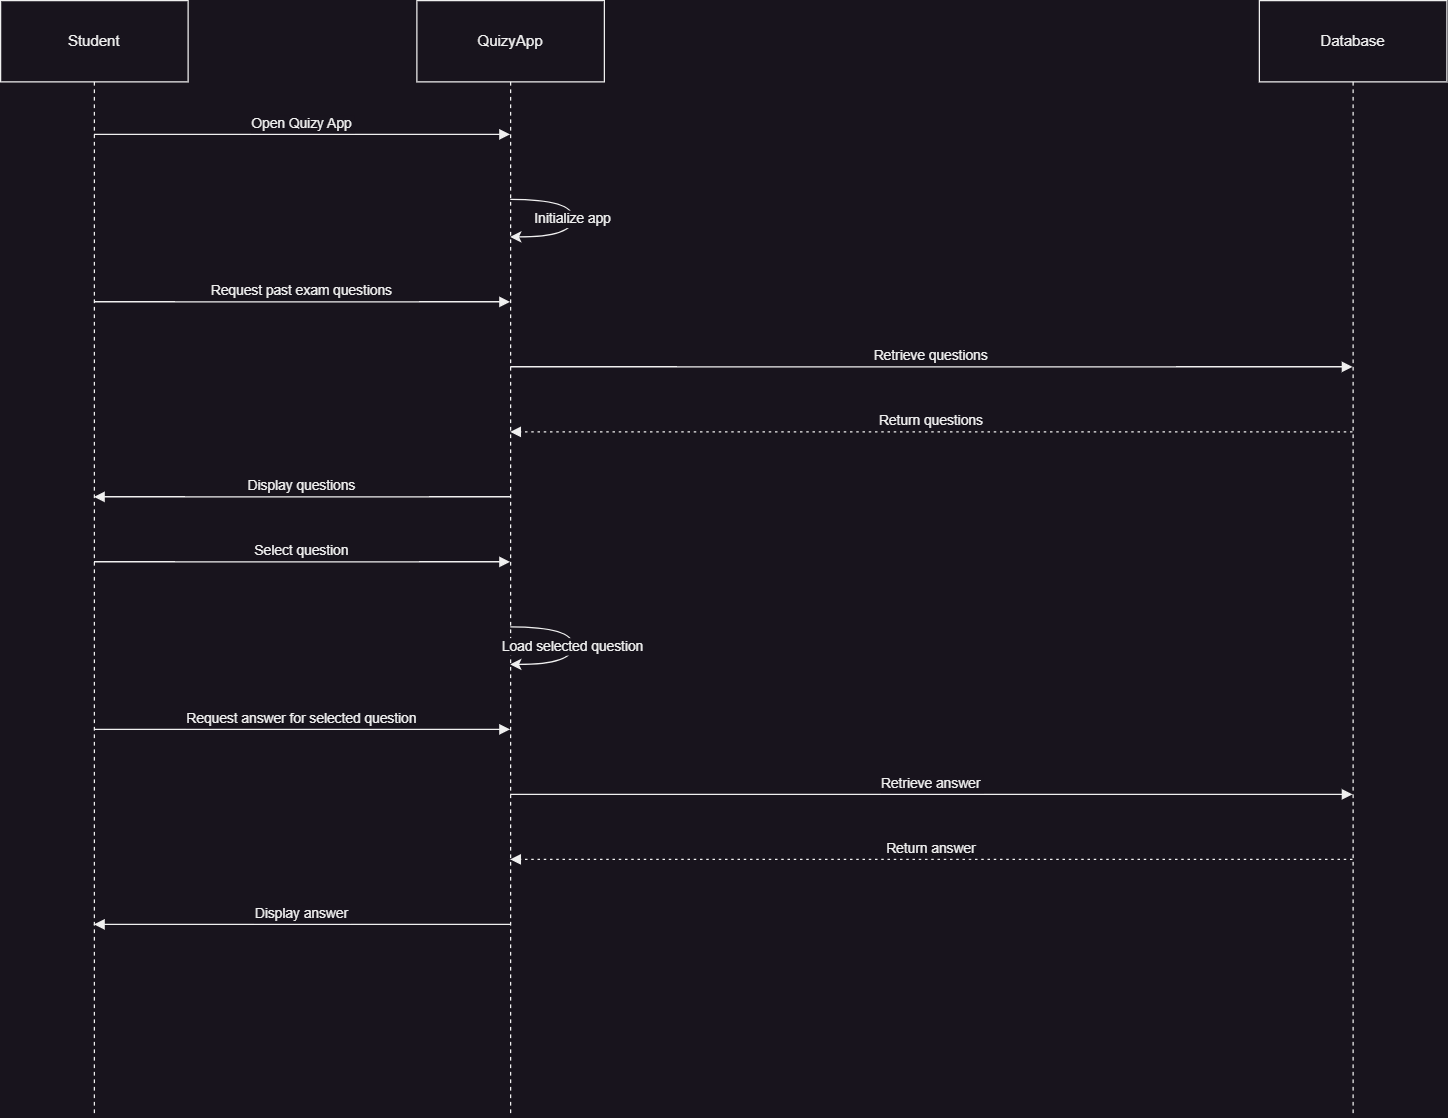

The diagram above was exported from draw.io. Its source (the exported page's mxGraphModel, read from the mxfile embedded in the PNG):
<mxGraphModel dx="1253" dy="590" grid="1" gridSize="10" guides="1" tooltips="1" connect="1" arrows="1" fold="1" page="1" pageScale="1" pageWidth="850" pageHeight="1100" math="0" shadow="0">
  <root>
    <mxCell id="0" />
    <mxCell id="1" parent="0" />
    <mxCell id="VUv0MKSqit44WzUOTnuB-173" value="Student" style="shape=umlLifeline;perimeter=lifelinePerimeter;whiteSpace=wrap;container=1;dropTarget=0;collapsible=0;recursiveResize=0;outlineConnect=0;portConstraint=eastwest;newEdgeStyle={&quot;edgeStyle&quot;:&quot;elbowEdgeStyle&quot;,&quot;elbow&quot;:&quot;vertical&quot;,&quot;curved&quot;:0,&quot;rounded&quot;:0};size=65;" vertex="1" parent="1">
      <mxGeometry x="20" y="60" width="150" height="893" as="geometry" />
    </mxCell>
    <mxCell id="VUv0MKSqit44WzUOTnuB-174" value="QuizyApp" style="shape=umlLifeline;perimeter=lifelinePerimeter;whiteSpace=wrap;container=1;dropTarget=0;collapsible=0;recursiveResize=0;outlineConnect=0;portConstraint=eastwest;newEdgeStyle={&quot;edgeStyle&quot;:&quot;elbowEdgeStyle&quot;,&quot;elbow&quot;:&quot;vertical&quot;,&quot;curved&quot;:0,&quot;rounded&quot;:0};size=65;" vertex="1" parent="1">
      <mxGeometry x="353" y="60" width="150" height="893" as="geometry" />
    </mxCell>
    <mxCell id="VUv0MKSqit44WzUOTnuB-175" value="Database" style="shape=umlLifeline;perimeter=lifelinePerimeter;whiteSpace=wrap;container=1;dropTarget=0;collapsible=0;recursiveResize=0;outlineConnect=0;portConstraint=eastwest;newEdgeStyle={&quot;edgeStyle&quot;:&quot;elbowEdgeStyle&quot;,&quot;elbow&quot;:&quot;vertical&quot;,&quot;curved&quot;:0,&quot;rounded&quot;:0};size=65;" vertex="1" parent="1">
      <mxGeometry x="1027" y="60" width="150" height="893" as="geometry" />
    </mxCell>
    <mxCell id="VUv0MKSqit44WzUOTnuB-176" value="Open Quizy App" style="verticalAlign=bottom;endArrow=block;edgeStyle=elbowEdgeStyle;elbow=vertical;curved=0;rounded=0;" edge="1" parent="1" source="VUv0MKSqit44WzUOTnuB-173" target="VUv0MKSqit44WzUOTnuB-174">
      <mxGeometry relative="1" as="geometry">
        <Array as="points">
          <mxPoint x="272" y="167" />
        </Array>
      </mxGeometry>
    </mxCell>
    <mxCell id="VUv0MKSqit44WzUOTnuB-177" value="Initialize app" style="curved=1;rounded=0;" edge="1" parent="1" source="VUv0MKSqit44WzUOTnuB-174" target="VUv0MKSqit44WzUOTnuB-174">
      <mxGeometry relative="1" as="geometry">
        <Array as="points">
          <mxPoint x="478" y="219" />
          <mxPoint x="478" y="249" />
        </Array>
      </mxGeometry>
    </mxCell>
    <mxCell id="VUv0MKSqit44WzUOTnuB-178" value="Request past exam questions" style="verticalAlign=bottom;endArrow=block;edgeStyle=elbowEdgeStyle;elbow=vertical;curved=0;rounded=0;" edge="1" parent="1" source="VUv0MKSqit44WzUOTnuB-173" target="VUv0MKSqit44WzUOTnuB-174">
      <mxGeometry relative="1" as="geometry">
        <Array as="points">
          <mxPoint x="272" y="301" />
        </Array>
      </mxGeometry>
    </mxCell>
    <mxCell id="VUv0MKSqit44WzUOTnuB-179" value="Retrieve questions" style="verticalAlign=bottom;endArrow=block;edgeStyle=elbowEdgeStyle;elbow=vertical;curved=0;rounded=0;" edge="1" parent="1" source="VUv0MKSqit44WzUOTnuB-174" target="VUv0MKSqit44WzUOTnuB-175">
      <mxGeometry relative="1" as="geometry">
        <Array as="points">
          <mxPoint x="775" y="353" />
        </Array>
      </mxGeometry>
    </mxCell>
    <mxCell id="VUv0MKSqit44WzUOTnuB-180" value="Return questions" style="verticalAlign=bottom;endArrow=block;edgeStyle=elbowEdgeStyle;elbow=vertical;curved=0;rounded=0;dashed=1;dashPattern=2 3;" edge="1" parent="1" source="VUv0MKSqit44WzUOTnuB-175" target="VUv0MKSqit44WzUOTnuB-174">
      <mxGeometry relative="1" as="geometry">
        <Array as="points">
          <mxPoint x="775" y="405" />
        </Array>
      </mxGeometry>
    </mxCell>
    <mxCell id="VUv0MKSqit44WzUOTnuB-181" value="Display questions" style="verticalAlign=bottom;endArrow=block;edgeStyle=elbowEdgeStyle;elbow=vertical;curved=0;rounded=0;" edge="1" parent="1" source="VUv0MKSqit44WzUOTnuB-174" target="VUv0MKSqit44WzUOTnuB-173">
      <mxGeometry relative="1" as="geometry">
        <Array as="points">
          <mxPoint x="272" y="457" />
        </Array>
      </mxGeometry>
    </mxCell>
    <mxCell id="VUv0MKSqit44WzUOTnuB-182" value="Select question" style="verticalAlign=bottom;endArrow=block;edgeStyle=elbowEdgeStyle;elbow=vertical;curved=0;rounded=0;" edge="1" parent="1" source="VUv0MKSqit44WzUOTnuB-173" target="VUv0MKSqit44WzUOTnuB-174">
      <mxGeometry relative="1" as="geometry">
        <Array as="points">
          <mxPoint x="272" y="509" />
        </Array>
      </mxGeometry>
    </mxCell>
    <mxCell id="VUv0MKSqit44WzUOTnuB-183" value="Load selected question" style="curved=1;rounded=0;" edge="1" parent="1" source="VUv0MKSqit44WzUOTnuB-174" target="VUv0MKSqit44WzUOTnuB-174">
      <mxGeometry relative="1" as="geometry">
        <Array as="points">
          <mxPoint x="478" y="561" />
          <mxPoint x="478" y="591" />
        </Array>
      </mxGeometry>
    </mxCell>
    <mxCell id="VUv0MKSqit44WzUOTnuB-184" value="Request answer for selected question" style="verticalAlign=bottom;endArrow=block;edgeStyle=elbowEdgeStyle;elbow=vertical;curved=0;rounded=0;" edge="1" parent="1" source="VUv0MKSqit44WzUOTnuB-173" target="VUv0MKSqit44WzUOTnuB-174">
      <mxGeometry relative="1" as="geometry">
        <Array as="points">
          <mxPoint x="272" y="643" />
        </Array>
      </mxGeometry>
    </mxCell>
    <mxCell id="VUv0MKSqit44WzUOTnuB-185" value="Retrieve answer" style="verticalAlign=bottom;endArrow=block;edgeStyle=elbowEdgeStyle;elbow=vertical;curved=0;rounded=0;" edge="1" parent="1" source="VUv0MKSqit44WzUOTnuB-174" target="VUv0MKSqit44WzUOTnuB-175">
      <mxGeometry relative="1" as="geometry">
        <Array as="points">
          <mxPoint x="775" y="695" />
        </Array>
      </mxGeometry>
    </mxCell>
    <mxCell id="VUv0MKSqit44WzUOTnuB-186" value="Return answer" style="verticalAlign=bottom;endArrow=block;edgeStyle=elbowEdgeStyle;elbow=vertical;curved=0;rounded=0;dashed=1;dashPattern=2 3;" edge="1" parent="1" source="VUv0MKSqit44WzUOTnuB-175" target="VUv0MKSqit44WzUOTnuB-174">
      <mxGeometry relative="1" as="geometry">
        <Array as="points">
          <mxPoint x="775" y="747" />
        </Array>
      </mxGeometry>
    </mxCell>
    <mxCell id="VUv0MKSqit44WzUOTnuB-187" value="Display answer" style="verticalAlign=bottom;endArrow=block;edgeStyle=elbowEdgeStyle;elbow=vertical;curved=0;rounded=0;" edge="1" parent="1" source="VUv0MKSqit44WzUOTnuB-174" target="VUv0MKSqit44WzUOTnuB-173">
      <mxGeometry relative="1" as="geometry">
        <Array as="points">
          <mxPoint x="272" y="799" />
        </Array>
      </mxGeometry>
    </mxCell>
  </root>
</mxGraphModel>